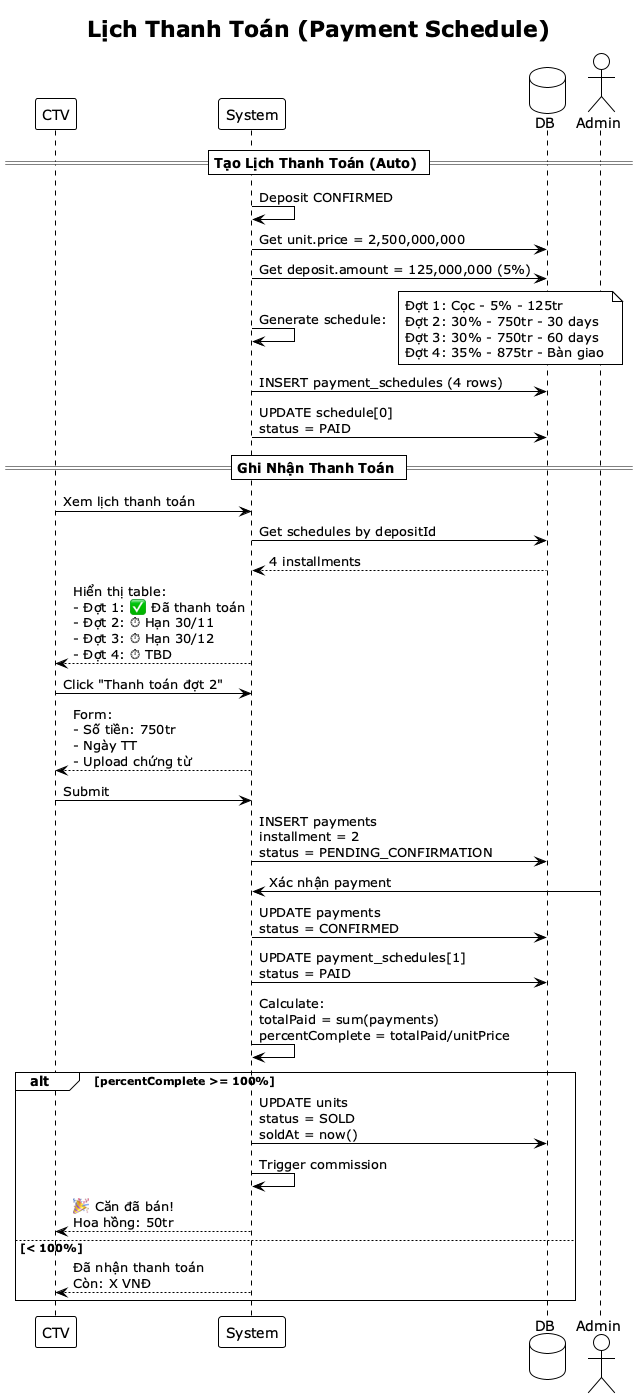

The diagram above was rendered by PlantUML. Its source (embedded in the PNG):
@startuml
!theme plain
title Lịch Thanh Toán (Payment Schedule)

participant "CTV" as ctv
participant "System" as sys
database "DB" as db

== Tạo Lịch Thanh Toán (Auto) ==

sys -> sys: Deposit CONFIRMED
sys -> db: Get unit.price = 2,500,000,000
sys -> db: Get deposit.amount = 125,000,000 (5%)

sys -> sys: Generate schedule:

note right
  Đợt 1: Cọc - 5% - 125tr
  Đợt 2: 30% - 750tr - 30 days
  Đợt 3: 30% - 750tr - 60 days  
  Đợt 4: 35% - 875tr - Bàn giao
end note

sys -> db: INSERT payment_schedules (4 rows)
sys -> db: UPDATE schedule[0]\nstatus = PAID

== Ghi Nhận Thanh Toán ==

ctv -> sys: Xem lịch thanh toán
sys -> db: Get schedules by depositId
db --> sys: 4 installments
sys --> ctv: Hiển thị table:\n- Đợt 1: ✅ Đã thanh toán\n- Đợt 2: ⏱ Hạn 30/11\n- Đợt 3: ⏱ Hạn 30/12\n- Đợt 4: ⏱ TBD

ctv -> sys: Click "Thanh toán đợt 2"
sys --> ctv: Form:\n- Số tiền: 750tr\n- Ngày TT\n- Upload chứng từ

ctv -> sys: Submit
sys -> db: INSERT payments\ninstallment = 2\nstatus = PENDING_CONFIRMATION

actor "Admin" as admin
admin -> sys: Xác nhận payment
sys -> db: UPDATE payments\nstatus = CONFIRMED
sys -> db: UPDATE payment_schedules[1]\nstatus = PAID

sys -> sys: Calculate:\ntotalPaid = sum(payments)\npercentComplete = totalPaid/unitPrice

alt percentComplete >= 100%
    sys -> db: UPDATE units\nstatus = SOLD\nsoldAt = now()
    sys -> sys: Trigger commission
    sys --> ctv: 🎉 Căn đã bán!\nHoa hồng: 50tr
else < 100%
    sys --> ctv: Đã nhận thanh toán\nCòn: X VNĐ
end

@enduml